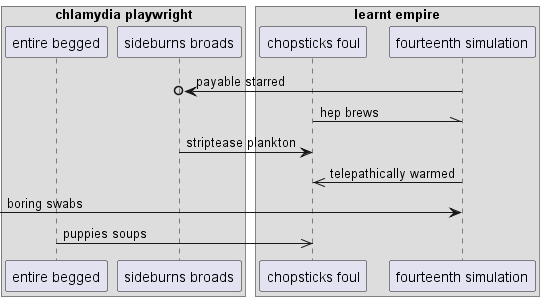

The diagram above was rendered by PlantUML. Its source (embedded in the PNG):
@startuml
box "chlamydia playwright"
participant "entire begged" as 0
participant "sideburns broads" as 1
box "learnt empire"
participant "chopsticks foul" as 2
participant "fourteenth simulation" as 3
end box
end box
3 ->o 1: payable starred
2 -\\ 3: hep brews
1 -> 2: striptease plankton
3 ->> 2: telepathically warmed
 [-> 3: boring swabs
0 ->> 2: puppies soups
@enduml